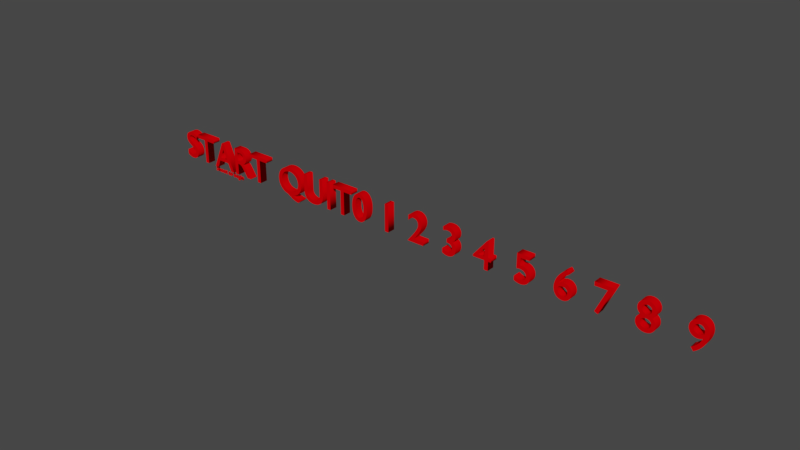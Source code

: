 # Source: 3DTextUI.blend  (saved by Blender 2.79.0; exported with 4.5.12 LTS)
import bpy
from mathutils import Matrix  # noqa: F401  (used for matrix-valued properties, if any)

bpy.ops.wm.read_factory_settings(use_empty=True)
scene = bpy.context.scene
scene.name = 'Scene'

# ---- collections
col_collection_1 = bpy.data.collections.new('Collection 1'); scene.collection.children.link(col_collection_1)

# ---- materials (node trees are filled in below, after node groups)
mat_numbers_mat = bpy.data.materials.new('Numbers_MAT')
mat_numbers_mat.alpha_threshold = 0.0
mat_numbers_mat.roughness = 0.5

# ---- material node trees
mat_numbers_mat.use_nodes = True; mat_numbers_mat.node_tree.nodes.clear()
_N = mat_numbers_mat.node_tree.nodes; _L = mat_numbers_mat.node_tree.links
n0 = _N.new('ShaderNodeOutputMaterial'); n0.name = 'Material Output'; n0.location = (300, 300)
n1 = _N.new('ShaderNodeBsdfDiffuse'); n1.name = 'Diffuse BSDF'; n1.location = (10, 300)
n1.inputs[0].default_value = (0.8, 0.0, 0.002345, 1.0)
_L.new(n1.outputs[0], n0.inputs[0])
n0.is_active_output = True

# ---- world
world_world = bpy.data.worlds.new('World'); scene.world = world_world
world_world.color = (0.05088, 0.05088, 0.05088)
world_world.use_sun_shadow = False
world_world.sun_shadow_jitter_overblur = 0.0
world_world.cycles.sampling_method = 'MANUAL'

# ---- curves / text
txt_text_009 = bpy.data.curves.new('Text.009', 'FONT')
txt_text_009.dimensions = '2D'
txt_text_009.body = '9'
txt_text_009.materials.append(mat_numbers_mat)
txt_text_009.use_path_clamp = True
txt_text_009.bevel_resolution = 0
txt_text_009.extrude = 0.1
txt_text_009.align_x = 'CENTER'
txt_text_008 = bpy.data.curves.new('Text.008', 'FONT')
txt_text_008.dimensions = '2D'
txt_text_008.body = '8'
txt_text_008.materials.append(mat_numbers_mat)
txt_text_008.use_path_clamp = True
txt_text_008.bevel_resolution = 0
txt_text_008.extrude = 0.1
txt_text_008.align_x = 'CENTER'
txt_text_007 = bpy.data.curves.new('Text.007', 'FONT')
txt_text_007.dimensions = '2D'
txt_text_007.body = '7'
txt_text_007.materials.append(mat_numbers_mat)
txt_text_007.use_path_clamp = True
txt_text_007.bevel_resolution = 0
txt_text_007.extrude = 0.1
txt_text_007.align_x = 'CENTER'
txt_text_006 = bpy.data.curves.new('Text.006', 'FONT')
txt_text_006.dimensions = '2D'
txt_text_006.body = '6'
txt_text_006.materials.append(mat_numbers_mat)
txt_text_006.use_path_clamp = True
txt_text_006.bevel_resolution = 0
txt_text_006.extrude = 0.1
txt_text_006.align_x = 'CENTER'
txt_text_005 = bpy.data.curves.new('Text.005', 'FONT')
txt_text_005.dimensions = '2D'
txt_text_005.body = '5'
txt_text_005.materials.append(mat_numbers_mat)
txt_text_005.use_path_clamp = True
txt_text_005.bevel_resolution = 0
txt_text_005.extrude = 0.1
txt_text_005.align_x = 'CENTER'
txt_text_004 = bpy.data.curves.new('Text.004', 'FONT')
txt_text_004.dimensions = '2D'
txt_text_004.body = '4'
txt_text_004.materials.append(mat_numbers_mat)
txt_text_004.use_path_clamp = True
txt_text_004.bevel_resolution = 0
txt_text_004.extrude = 0.1
txt_text_004.align_x = 'CENTER'
txt_text_003 = bpy.data.curves.new('Text.003', 'FONT')
txt_text_003.dimensions = '2D'
txt_text_003.body = '3'
txt_text_003.materials.append(mat_numbers_mat)
txt_text_003.use_path_clamp = True
txt_text_003.bevel_resolution = 0
txt_text_003.extrude = 0.1
txt_text_003.align_x = 'CENTER'
txt_text_002 = bpy.data.curves.new('Text.002', 'FONT')
txt_text_002.dimensions = '2D'
txt_text_002.body = '2'
txt_text_002.materials.append(mat_numbers_mat)
txt_text_002.use_path_clamp = True
txt_text_002.bevel_resolution = 0
txt_text_002.extrude = 0.1
txt_text_002.align_x = 'CENTER'
txt_text_001 = bpy.data.curves.new('Text.001', 'FONT')
txt_text_001.dimensions = '2D'
txt_text_001.body = '1'
txt_text_001.materials.append(mat_numbers_mat)
txt_text_001.use_path_clamp = True
txt_text_001.bevel_resolution = 0
txt_text_001.extrude = 0.1
txt_text_001.align_x = 'CENTER'
txt_text_000 = bpy.data.curves.new('Text.000', 'FONT')
txt_text_000.dimensions = '2D'
txt_text_000.body = '0'
txt_text_000.materials.append(mat_numbers_mat)
txt_text_000.use_path_clamp = True
txt_text_000.bevel_resolution = 0
txt_text_000.extrude = 0.1
txt_text_000.align_x = 'CENTER'
txt_text_011 = bpy.data.curves.new('Text.011', 'FONT')
txt_text_011.dimensions = '2D'
txt_text_011.body = 'QUIT'
txt_text_011.materials.append(mat_numbers_mat)
txt_text_011.use_path_clamp = True
txt_text_011.bevel_resolution = 0
txt_text_011.extrude = 0.1
txt_text_011.align_x = 'CENTER'
txt_text_010 = bpy.data.curves.new('Text.010', 'FONT')
txt_text_010.dimensions = '2D'
txt_text_010.body = 'START'
txt_text_010.materials.append(mat_numbers_mat)
txt_text_010.use_path_clamp = True
txt_text_010.bevel_resolution = 0
txt_text_010.extrude = 0.1
txt_text_010.align_x = 'CENTER'
txt_text_012 = bpy.data.curves.new('Text.012', 'FONT')
txt_text_012.dimensions = '2D'
txt_text_012.body = 'Shoot to begin'
txt_text_012.materials.append(mat_numbers_mat)
txt_text_012.use_path_clamp = True
txt_text_012.bevel_resolution = 0
txt_text_012.extrude = 0.1
txt_text_012.align_x = 'CENTER'

# ---- objects
ob_9 = bpy.data.objects.new('9', txt_text_009)
ob_8 = bpy.data.objects.new('8', txt_text_008)
ob_7 = bpy.data.objects.new('7', txt_text_007)
ob_6 = bpy.data.objects.new('6', txt_text_006)
ob_5 = bpy.data.objects.new('5', txt_text_005)
ob_4 = bpy.data.objects.new('4', txt_text_004)
ob_3 = bpy.data.objects.new('3', txt_text_003)
ob_2 = bpy.data.objects.new('2', txt_text_002)
ob_1 = bpy.data.objects.new('1', txt_text_001)
ob_0 = bpy.data.objects.new('0', txt_text_000)
ob_quit = bpy.data.objects.new('QUIT', txt_text_011)
ob_start = bpy.data.objects.new('START', txt_text_010)
ob_start_001 = bpy.data.objects.new('START.001', txt_text_012)

# ---- transforms, parenting, visibility, modifiers, constraints
ob_9.location = (11.69, 0.0, 0.0)
ob_9.rotation_euler = (1.571, -0.0, 0.0)
ob_9.lineart.crease_threshold = 0.0
ob_8.location = (10.62, 0.0, 0.0)
ob_8.rotation_euler = (1.571, -0.0, 0.0)
ob_8.lineart.crease_threshold = 0.0
ob_7.location = (9.677, 0.0, 0.0)
ob_7.rotation_euler = (1.571, -0.0, 0.0)
ob_7.lineart.crease_threshold = 0.0
ob_6.location = (8.78, 0.0, 0.0)
ob_6.rotation_euler = (1.571, -0.0, 0.0)
ob_6.lineart.crease_threshold = 0.0
ob_5.location = (7.825, 0.0, 0.0)
ob_5.rotation_euler = (1.571, -0.0, 0.0)
ob_5.lineart.crease_threshold = 0.0
ob_4.location = (6.822, 0.0, 0.0)
ob_4.rotation_euler = (1.571, -0.0, 0.0)
ob_4.lineart.crease_threshold = 0.0
ob_3.location = (5.957, 0.0, 0.0)
ob_3.rotation_euler = (1.571, -0.0, 0.0)
ob_3.lineart.crease_threshold = 0.0
ob_2.location = (5.035, 0.0, 0.0)
ob_2.rotation_euler = (1.571, -0.0, 0.0)
ob_2.lineart.crease_threshold = 0.0
ob_1.location = (4.211, 0.0, 0.0)
ob_1.rotation_euler = (1.571, -0.0, 0.0)
ob_1.lineart.crease_threshold = 0.0
ob_0.location = (3.412, 0.0, 0.0)
ob_0.rotation_euler = (1.571, -0.0, 0.0)
ob_0.lineart.crease_threshold = 0.0
ob_quit.location = (1.997, 0.0, 0.0)
ob_quit.rotation_euler = (1.571, -0.0, 0.0)
ob_quit.lineart.crease_threshold = 0.0
ob_start.location = (-1.011, 0.0, 0.0)
ob_start.rotation_euler = (1.571, -0.0, 0.0)
ob_start.lineart.crease_threshold = 0.0
ob_start_001.parent = ob_start
ob_start_001.matrix_parent_inverse = Matrix(((1.0, 0.0, 0.0, 1.011), (0.0, -4.371e-08, 1.0, 0.0), (0.0, -1.0, -4.371e-08, 0.0), (0.0, 0.0, 0.0, 1.0)))
ob_start_001.location = (-1.011, 0.0, -0.1743)
ob_start_001.rotation_euler = (1.571, -0.0, 0.0)
ob_start_001.scale = (0.1659, 0.1659, 0.1659)
ob_start_001.lineart.crease_threshold = 0.0

# ---- collection membership
col_collection_1.objects.link(ob_9)
col_collection_1.objects.link(ob_8)
col_collection_1.objects.link(ob_7)
col_collection_1.objects.link(ob_6)
col_collection_1.objects.link(ob_5)
col_collection_1.objects.link(ob_4)
col_collection_1.objects.link(ob_3)
col_collection_1.objects.link(ob_2)
col_collection_1.objects.link(ob_1)
col_collection_1.objects.link(ob_0)
col_collection_1.objects.link(ob_quit)
col_collection_1.objects.link(ob_start)
col_collection_1.objects.link(ob_start_001)

# ---- scene / render settings (as saved in the file)
scene.frame_start = 1; scene.frame_end = 250; scene.frame_set(1)
scene.render.engine = 'CYCLES'
scene.render.resolution_percentage = 50
scene.render.dither_intensity = 0.0
scene.cycles.samples = 128
scene.cycles.sampling_pattern = 'TABULATED_SOBOL'
scene.cycles.use_adaptive_sampling = False
scene.cycles.use_light_tree = False
scene.cycles.blur_glossy = 0.0
scene.cycles.sample_clamp_indirect = 0.0
scene.view_settings.view_transform = 'Filmic'
scene.unit_settings.scale_length = 0.01
bpy.context.view_layer.update()

# ---- added for rendering (the .blend has no active camera and no usable light): camera, sun
cam_auto = bpy.data.cameras.new('AutoCamera')
cam_auto.lens = 50.0
cam_auto.sensor_width = 36.0
cam_auto.clip_end = 1000.0
ob_auto_camera = bpy.data.objects.new('AutoCamera', cam_auto)
scene.collection.objects.link(ob_auto_camera)
ob_auto_camera.location = (18.464, -16.7379, 11.3914)
ob_auto_camera.rotation_euler = (1.09748, -7.21219e-08, 0.694738)
scene.camera = ob_auto_camera
light_auto_sun = bpy.data.lights.new('AutoSun', 'SUN')
light_auto_sun.energy = 3.0
light_auto_sun.angle = 0.0523599
ob_auto_sun = bpy.data.objects.new('AutoSun', light_auto_sun)
scene.collection.objects.link(ob_auto_sun)
ob_auto_sun.rotation_euler = (0.872665, 0.174533, 0.523599)
bpy.context.view_layer.update()
